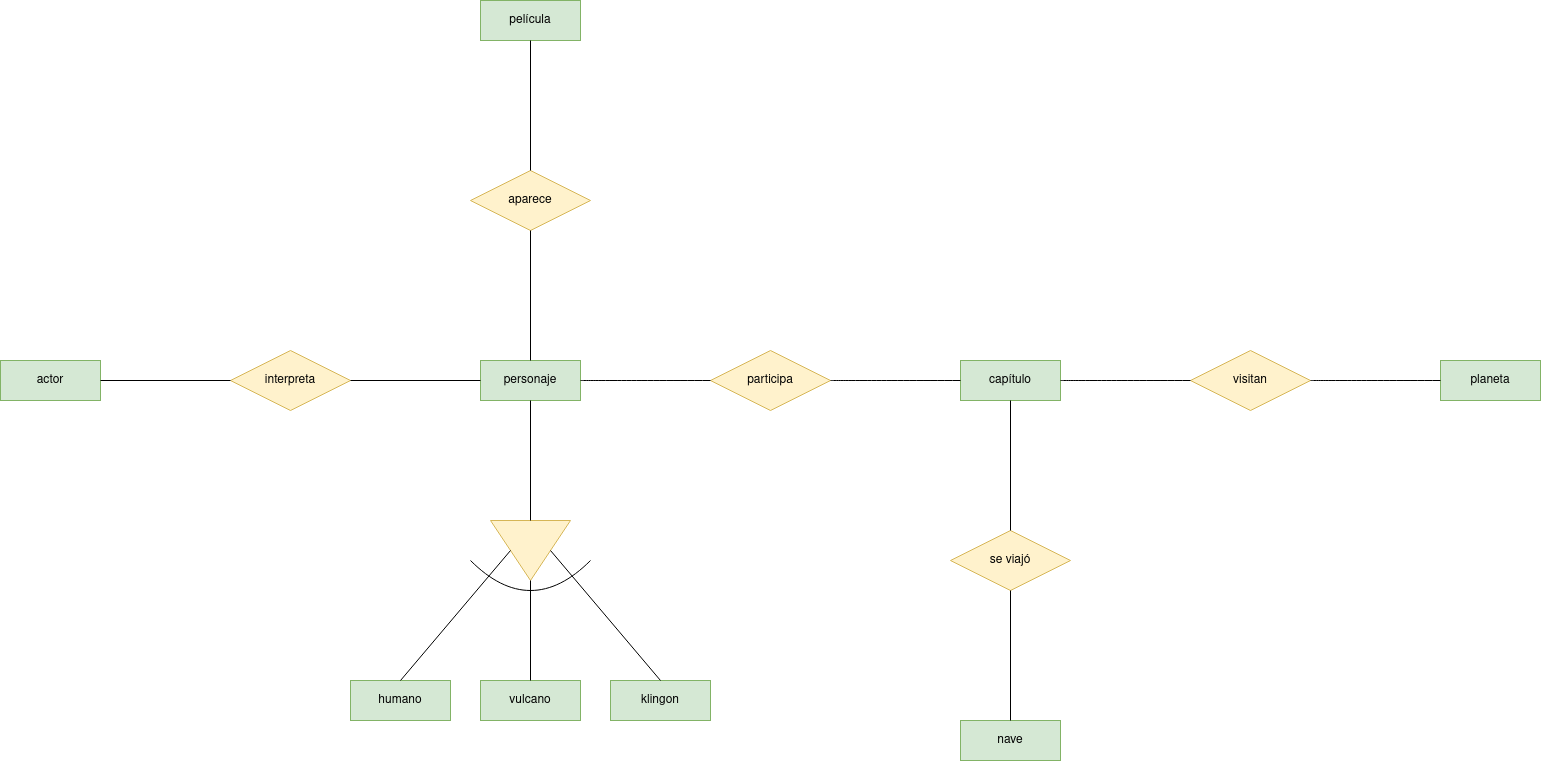

The diagram above was exported from draw.io. Its source (the exported page's mxGraphModel, read from the mxfile embedded in the PNG):
<mxGraphModel dx="595" dy="771" grid="1" gridSize="10" guides="1" tooltips="1" connect="1" arrows="1" fold="1" page="1" pageScale="1" pageWidth="827" pageHeight="1169" math="0" shadow="0">
  <root>
    <mxCell id="kUUPJKD1E2SJqRC8icJv-0" />
    <mxCell id="kUUPJKD1E2SJqRC8icJv-1" parent="kUUPJKD1E2SJqRC8icJv-0" />
    <mxCell id="kUUPJKD1E2SJqRC8icJv-5" value="actor" style="whiteSpace=wrap;html=1;align=center;fillColor=#d5e8d4;strokeColor=#82b366;" vertex="1" parent="kUUPJKD1E2SJqRC8icJv-1">
      <mxGeometry x="850" y="680" width="100" height="40" as="geometry" />
    </mxCell>
    <mxCell id="kUUPJKD1E2SJqRC8icJv-6" value="personaje" style="whiteSpace=wrap;html=1;align=center;fillColor=#d5e8d4;strokeColor=#82b366;" vertex="1" parent="kUUPJKD1E2SJqRC8icJv-1">
      <mxGeometry x="1330" y="680" width="100" height="40" as="geometry" />
    </mxCell>
    <mxCell id="kUUPJKD1E2SJqRC8icJv-7" value="capítulo" style="whiteSpace=wrap;html=1;align=center;fillColor=#d5e8d4;strokeColor=#82b366;" vertex="1" parent="kUUPJKD1E2SJqRC8icJv-1">
      <mxGeometry x="1810" y="680" width="100" height="40" as="geometry" />
    </mxCell>
    <mxCell id="kUUPJKD1E2SJqRC8icJv-8" value="película" style="whiteSpace=wrap;html=1;align=center;fillColor=#d5e8d4;strokeColor=#82b366;" vertex="1" parent="kUUPJKD1E2SJqRC8icJv-1">
      <mxGeometry x="1330" y="320" width="100" height="40" as="geometry" />
    </mxCell>
    <mxCell id="kUUPJKD1E2SJqRC8icJv-9" value="planeta" style="whiteSpace=wrap;html=1;align=center;fillColor=#d5e8d4;strokeColor=#82b366;" vertex="1" parent="kUUPJKD1E2SJqRC8icJv-1">
      <mxGeometry x="2290" y="680" width="100" height="40" as="geometry" />
    </mxCell>
    <mxCell id="kUUPJKD1E2SJqRC8icJv-10" value="humano" style="whiteSpace=wrap;html=1;align=center;fillColor=#d5e8d4;strokeColor=#82b366;" vertex="1" parent="kUUPJKD1E2SJqRC8icJv-1">
      <mxGeometry x="1200" y="1000" width="100" height="40" as="geometry" />
    </mxCell>
    <mxCell id="kUUPJKD1E2SJqRC8icJv-11" value="vulcano" style="whiteSpace=wrap;html=1;align=center;fillColor=#d5e8d4;strokeColor=#82b366;" vertex="1" parent="kUUPJKD1E2SJqRC8icJv-1">
      <mxGeometry x="1330" y="1000" width="100" height="40" as="geometry" />
    </mxCell>
    <mxCell id="kUUPJKD1E2SJqRC8icJv-12" value="klingon" style="whiteSpace=wrap;html=1;align=center;fillColor=#d5e8d4;strokeColor=#82b366;" vertex="1" parent="kUUPJKD1E2SJqRC8icJv-1">
      <mxGeometry x="1460" y="1000" width="100" height="40" as="geometry" />
    </mxCell>
    <mxCell id="kUUPJKD1E2SJqRC8icJv-13" value="interpreta" style="shape=rhombus;perimeter=rhombusPerimeter;whiteSpace=wrap;html=1;align=center;fillColor=#fff2cc;strokeColor=#d6b656;" vertex="1" parent="kUUPJKD1E2SJqRC8icJv-1">
      <mxGeometry x="1080" y="670" width="120" height="60" as="geometry" />
    </mxCell>
    <mxCell id="kUUPJKD1E2SJqRC8icJv-14" value="" style="endArrow=none;html=1;rounded=0;entryX=0;entryY=0.5;entryDx=0;entryDy=0;exitX=1;exitY=0.5;exitDx=0;exitDy=0;" edge="1" parent="kUUPJKD1E2SJqRC8icJv-1" source="kUUPJKD1E2SJqRC8icJv-5" target="kUUPJKD1E2SJqRC8icJv-13">
      <mxGeometry relative="1" as="geometry">
        <mxPoint x="960" y="770" as="sourcePoint" />
        <mxPoint x="1120" y="770" as="targetPoint" />
      </mxGeometry>
    </mxCell>
    <mxCell id="kUUPJKD1E2SJqRC8icJv-16" value="" style="endArrow=none;html=1;rounded=0;exitX=1;exitY=0.5;exitDx=0;exitDy=0;entryX=0;entryY=0.5;entryDx=0;entryDy=0;" edge="1" parent="kUUPJKD1E2SJqRC8icJv-1" source="kUUPJKD1E2SJqRC8icJv-13" target="kUUPJKD1E2SJqRC8icJv-6">
      <mxGeometry relative="1" as="geometry">
        <mxPoint x="1340" y="760" as="sourcePoint" />
        <mxPoint x="1500" y="760" as="targetPoint" />
      </mxGeometry>
    </mxCell>
    <mxCell id="kUUPJKD1E2SJqRC8icJv-18" value="" style="triangle;whiteSpace=wrap;html=1;rotation=90;fillColor=#fff2cc;strokeColor=#d6b656;" vertex="1" parent="kUUPJKD1E2SJqRC8icJv-1">
      <mxGeometry x="1350" y="830" width="60" height="80" as="geometry" />
    </mxCell>
    <mxCell id="kUUPJKD1E2SJqRC8icJv-19" value="" style="endArrow=none;html=1;rounded=0;entryX=0.5;entryY=1;entryDx=0;entryDy=0;exitX=0;exitY=0.5;exitDx=0;exitDy=0;" edge="1" parent="kUUPJKD1E2SJqRC8icJv-1" source="kUUPJKD1E2SJqRC8icJv-18" target="kUUPJKD1E2SJqRC8icJv-6">
      <mxGeometry relative="1" as="geometry">
        <mxPoint x="1150" y="760" as="sourcePoint" />
        <mxPoint x="1310" y="760" as="targetPoint" />
      </mxGeometry>
    </mxCell>
    <mxCell id="kUUPJKD1E2SJqRC8icJv-20" value="" style="endArrow=none;html=1;rounded=0;entryX=1;entryY=0.5;entryDx=0;entryDy=0;exitX=0.5;exitY=0;exitDx=0;exitDy=0;" edge="1" parent="kUUPJKD1E2SJqRC8icJv-1" source="kUUPJKD1E2SJqRC8icJv-11" target="kUUPJKD1E2SJqRC8icJv-18">
      <mxGeometry relative="1" as="geometry">
        <mxPoint x="1200" y="910" as="sourcePoint" />
        <mxPoint x="1360" y="910" as="targetPoint" />
      </mxGeometry>
    </mxCell>
    <mxCell id="kUUPJKD1E2SJqRC8icJv-21" value="" style="endArrow=none;html=1;rounded=0;entryX=0.5;entryY=1;entryDx=0;entryDy=0;exitX=0.5;exitY=0;exitDx=0;exitDy=0;" edge="1" parent="kUUPJKD1E2SJqRC8icJv-1" source="kUUPJKD1E2SJqRC8icJv-10" target="kUUPJKD1E2SJqRC8icJv-18">
      <mxGeometry relative="1" as="geometry">
        <mxPoint x="1150" y="920" as="sourcePoint" />
        <mxPoint x="1310" y="920" as="targetPoint" />
      </mxGeometry>
    </mxCell>
    <mxCell id="kUUPJKD1E2SJqRC8icJv-22" value="" style="endArrow=none;html=1;rounded=0;exitX=0.5;exitY=0;exitDx=0;exitDy=0;entryX=0.5;entryY=0;entryDx=0;entryDy=0;" edge="1" parent="kUUPJKD1E2SJqRC8icJv-1" source="kUUPJKD1E2SJqRC8icJv-18" target="kUUPJKD1E2SJqRC8icJv-12">
      <mxGeometry relative="1" as="geometry">
        <mxPoint x="1490" y="900" as="sourcePoint" />
        <mxPoint x="1650" y="900" as="targetPoint" />
      </mxGeometry>
    </mxCell>
    <mxCell id="kUUPJKD1E2SJqRC8icJv-23" value="visitan" style="shape=rhombus;perimeter=rhombusPerimeter;whiteSpace=wrap;html=1;align=center;fillColor=#fff2cc;strokeColor=#d6b656;" vertex="1" parent="kUUPJKD1E2SJqRC8icJv-1">
      <mxGeometry x="2040" y="670" width="120" height="60" as="geometry" />
    </mxCell>
    <mxCell id="kUUPJKD1E2SJqRC8icJv-24" value="aparece" style="shape=rhombus;perimeter=rhombusPerimeter;whiteSpace=wrap;html=1;align=center;fillColor=#fff2cc;strokeColor=#d6b656;" vertex="1" parent="kUUPJKD1E2SJqRC8icJv-1">
      <mxGeometry x="1320" y="490" width="120" height="60" as="geometry" />
    </mxCell>
    <mxCell id="kUUPJKD1E2SJqRC8icJv-25" value="" style="endArrow=none;html=1;rounded=0;exitX=0.5;exitY=0;exitDx=0;exitDy=0;entryX=0.5;entryY=1;entryDx=0;entryDy=0;endFill=0;" edge="1" parent="kUUPJKD1E2SJqRC8icJv-1" source="kUUPJKD1E2SJqRC8icJv-24" target="kUUPJKD1E2SJqRC8icJv-8">
      <mxGeometry relative="1" as="geometry">
        <mxPoint x="1410" y="440" as="sourcePoint" />
        <mxPoint x="1570" y="440" as="targetPoint" />
      </mxGeometry>
    </mxCell>
    <mxCell id="kUUPJKD1E2SJqRC8icJv-27" value="" style="endArrow=none;html=1;rounded=0;exitX=0.5;exitY=0;exitDx=0;exitDy=0;entryX=0.5;entryY=1;entryDx=0;entryDy=0;startArrow=none;startFill=0;endFill=0;" edge="1" parent="kUUPJKD1E2SJqRC8icJv-1" source="kUUPJKD1E2SJqRC8icJv-6" target="kUUPJKD1E2SJqRC8icJv-24">
      <mxGeometry relative="1" as="geometry">
        <mxPoint x="1400" y="590" as="sourcePoint" />
        <mxPoint x="1560" y="590" as="targetPoint" />
      </mxGeometry>
    </mxCell>
    <mxCell id="kUUPJKD1E2SJqRC8icJv-29" value="" style="endArrow=none;html=1;rounded=0;curved=1;" edge="1" parent="kUUPJKD1E2SJqRC8icJv-1">
      <mxGeometry width="50" height="50" relative="1" as="geometry">
        <mxPoint x="1320" y="880" as="sourcePoint" />
        <mxPoint x="1440" y="880" as="targetPoint" />
        <Array as="points">
          <mxPoint x="1380" y="940" />
        </Array>
      </mxGeometry>
    </mxCell>
    <mxCell id="kUUPJKD1E2SJqRC8icJv-30" value="participa" style="shape=rhombus;perimeter=rhombusPerimeter;whiteSpace=wrap;html=1;align=center;fillColor=#fff2cc;strokeColor=#d6b656;" vertex="1" parent="kUUPJKD1E2SJqRC8icJv-1">
      <mxGeometry x="1560" y="670" width="120" height="60" as="geometry" />
    </mxCell>
    <mxCell id="kUUPJKD1E2SJqRC8icJv-31" value="" style="endArrow=none;html=1;rounded=0;curved=1;exitX=1;exitY=0.5;exitDx=0;exitDy=0;entryX=0;entryY=0.5;entryDx=0;entryDy=0;endFill=0;" edge="1" parent="kUUPJKD1E2SJqRC8icJv-1" source="kUUPJKD1E2SJqRC8icJv-7" target="kUUPJKD1E2SJqRC8icJv-23">
      <mxGeometry relative="1" as="geometry">
        <mxPoint x="1920" y="640" as="sourcePoint" />
        <mxPoint x="2080" y="640" as="targetPoint" />
      </mxGeometry>
    </mxCell>
    <mxCell id="kUUPJKD1E2SJqRC8icJv-33" value="" style="endArrow=none;html=1;rounded=0;curved=1;exitX=1;exitY=0.5;exitDx=0;exitDy=0;entryX=0;entryY=0.5;entryDx=0;entryDy=0;endFill=0;" edge="1" parent="kUUPJKD1E2SJqRC8icJv-1" source="kUUPJKD1E2SJqRC8icJv-23" target="kUUPJKD1E2SJqRC8icJv-9">
      <mxGeometry relative="1" as="geometry">
        <mxPoint x="2170" y="650" as="sourcePoint" />
        <mxPoint x="2330" y="650" as="targetPoint" />
      </mxGeometry>
    </mxCell>
    <mxCell id="kUUPJKD1E2SJqRC8icJv-35" value="" style="endArrow=none;html=1;rounded=0;curved=1;exitX=1;exitY=0.5;exitDx=0;exitDy=0;entryX=0;entryY=0.5;entryDx=0;entryDy=0;" edge="1" parent="kUUPJKD1E2SJqRC8icJv-1" source="kUUPJKD1E2SJqRC8icJv-30" target="kUUPJKD1E2SJqRC8icJv-7">
      <mxGeometry relative="1" as="geometry">
        <mxPoint x="1710" y="640" as="sourcePoint" />
        <mxPoint x="1870" y="640" as="targetPoint" />
      </mxGeometry>
    </mxCell>
    <mxCell id="kUUPJKD1E2SJqRC8icJv-37" value="" style="endArrow=none;html=1;rounded=0;curved=1;exitX=1;exitY=0.5;exitDx=0;exitDy=0;entryX=0;entryY=0.5;entryDx=0;entryDy=0;endFill=0;" edge="1" parent="kUUPJKD1E2SJqRC8icJv-1" source="kUUPJKD1E2SJqRC8icJv-6" target="kUUPJKD1E2SJqRC8icJv-30">
      <mxGeometry relative="1" as="geometry">
        <mxPoint x="1500" y="640" as="sourcePoint" />
        <mxPoint x="1660" y="640" as="targetPoint" />
      </mxGeometry>
    </mxCell>
    <mxCell id="kUUPJKD1E2SJqRC8icJv-90" value="se viajó" style="shape=rhombus;perimeter=rhombusPerimeter;whiteSpace=wrap;html=1;align=center;fillColor=#fff2cc;strokeColor=#d6b656;" vertex="1" parent="kUUPJKD1E2SJqRC8icJv-1">
      <mxGeometry x="1800" y="850" width="120" height="60" as="geometry" />
    </mxCell>
    <mxCell id="kUUPJKD1E2SJqRC8icJv-91" value="nave" style="whiteSpace=wrap;html=1;align=center;fillColor=#d5e8d4;strokeColor=#82b366;" vertex="1" parent="kUUPJKD1E2SJqRC8icJv-1">
      <mxGeometry x="1810" y="1040" width="100" height="40" as="geometry" />
    </mxCell>
    <mxCell id="kUUPJKD1E2SJqRC8icJv-92" value="" style="endArrow=none;html=1;rounded=0;exitX=0.5;exitY=1;exitDx=0;exitDy=0;entryX=0.5;entryY=0;entryDx=0;entryDy=0;" edge="1" parent="kUUPJKD1E2SJqRC8icJv-1" source="kUUPJKD1E2SJqRC8icJv-7" target="kUUPJKD1E2SJqRC8icJv-90">
      <mxGeometry relative="1" as="geometry">
        <mxPoint x="2360" y="810" as="sourcePoint" />
        <mxPoint x="2520" y="810" as="targetPoint" />
      </mxGeometry>
    </mxCell>
    <mxCell id="kUUPJKD1E2SJqRC8icJv-94" value="" style="endArrow=none;html=1;rounded=0;exitX=0.5;exitY=1;exitDx=0;exitDy=0;entryX=0.5;entryY=0;entryDx=0;entryDy=0;" edge="1" parent="kUUPJKD1E2SJqRC8icJv-1" source="kUUPJKD1E2SJqRC8icJv-90" target="kUUPJKD1E2SJqRC8icJv-91">
      <mxGeometry relative="1" as="geometry">
        <mxPoint x="1870" y="980" as="sourcePoint" />
        <mxPoint x="2030" y="980" as="targetPoint" />
      </mxGeometry>
    </mxCell>
  </root>
</mxGraphModel>